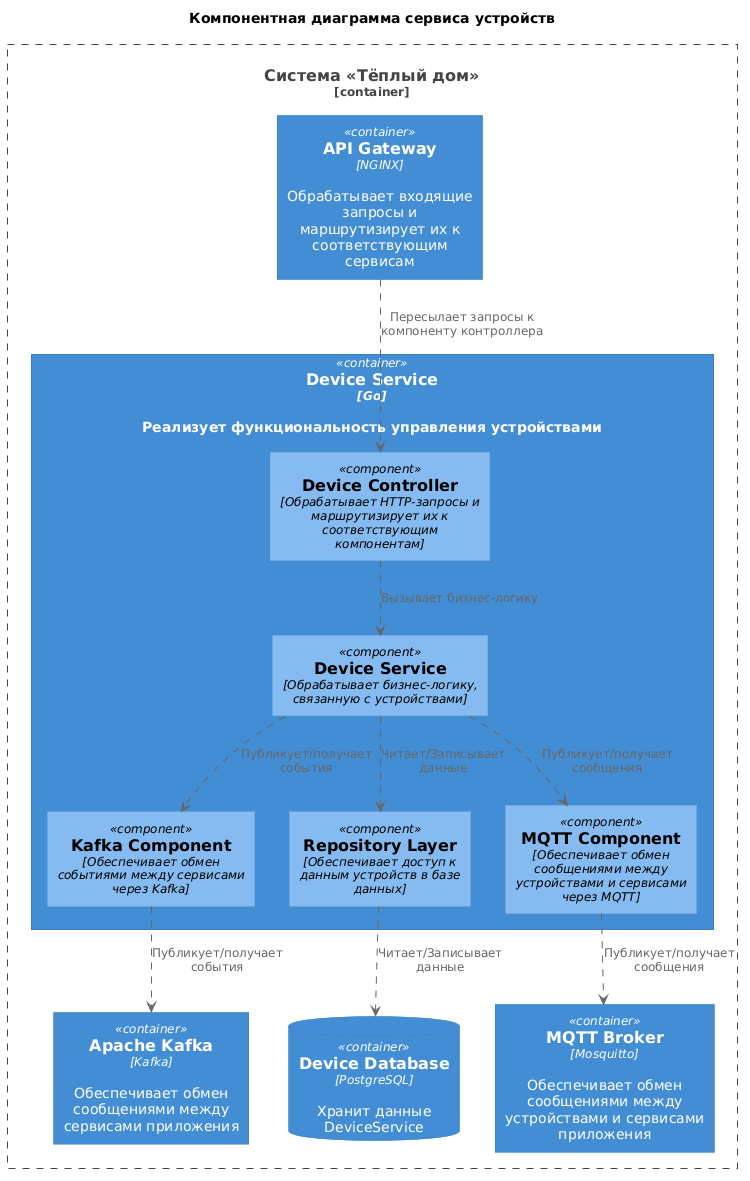

The diagram above was rendered by PlantUML. Its source (embedded in the PNG):
@startuml
title Компонентная диаграмма сервиса устройств
' Импорт
!include ../../uml-lib/C4_Component.puml
' Система
Container_Boundary(system, "Система «Тёплый дом»"){
  ' Сервисы
  Container(DeviceService, "Device Service", "Go", "Реализует функциональность управления устройствами")
  Container(ApiGateway, "API Gateway", "NGINX", "Обрабатывает входящие запросы и маршрутизирует их к соответствующим сервисам")
  ' Брокеры сообщений
  Container(Kafka, "Apache Kafka", "Kafka", "Обеспечивает обмен сообщениями между сервисами приложения")  
  Container(MqttBroker, "MQTT Broker", "Mosquitto", "Обеспечивает обмен сообщениями между устройствами и сервисами приложения")
  ' СУБД Device Service
  ContainerDb(DeviceDatabase, "Device Database", "PostgreSQL", "Хранит данные DeviceService")
}
' Сервис устройств
Container(DeviceService, "Device Service") {
' Компоненты сервиса устройств
  Component(ControllerComponent, "Device Controller","Обрабатывает HTTP-запросы и маршрутизирует их к соответствующим компонентам")
  Component(ServiceComponent, "Device Service", "Обрабатывает бизнес-логику, связанную с устройствами")
  Component(KafkaComponent, "Kafka Component", "Обеспечивает обмен событиями между сервисами через Kafka")
  Component(RepositoryComponent, "Repository Layer", "Обеспечивает доступ к данным устройств в базе данных")
  Component(MqttComponent, "MQTT Component", "Обеспечивает обмен сообщениями между устройствами и сервисами через MQTT")
}
' Взаимодействия компонентов
ControllerComponent ..> ServiceComponent : "Вызывает бизнес-логику"
ServiceComponent ..> RepositoryComponent : "Читает/Записывает\nданные"
ServiceComponent ..> KafkaComponent : "Публикует/получает\nсобытия"
ServiceComponent ..> MqttComponent : "Публикует/получает\nсообщения"
RepositoryComponent ..> DeviceDatabase : "Читает/Записывает\nданные"
' Взаимодействия с сервисами
ApiGateway ..> ControllerComponent : "Пересылает запросы к компоненту контроллера"
KafkaComponent ..> Kafka : "Публикует/получает\nсобытия"
MqttComponent ..> MqttBroker : "Публикует/получает\nсообщения"
@enduml